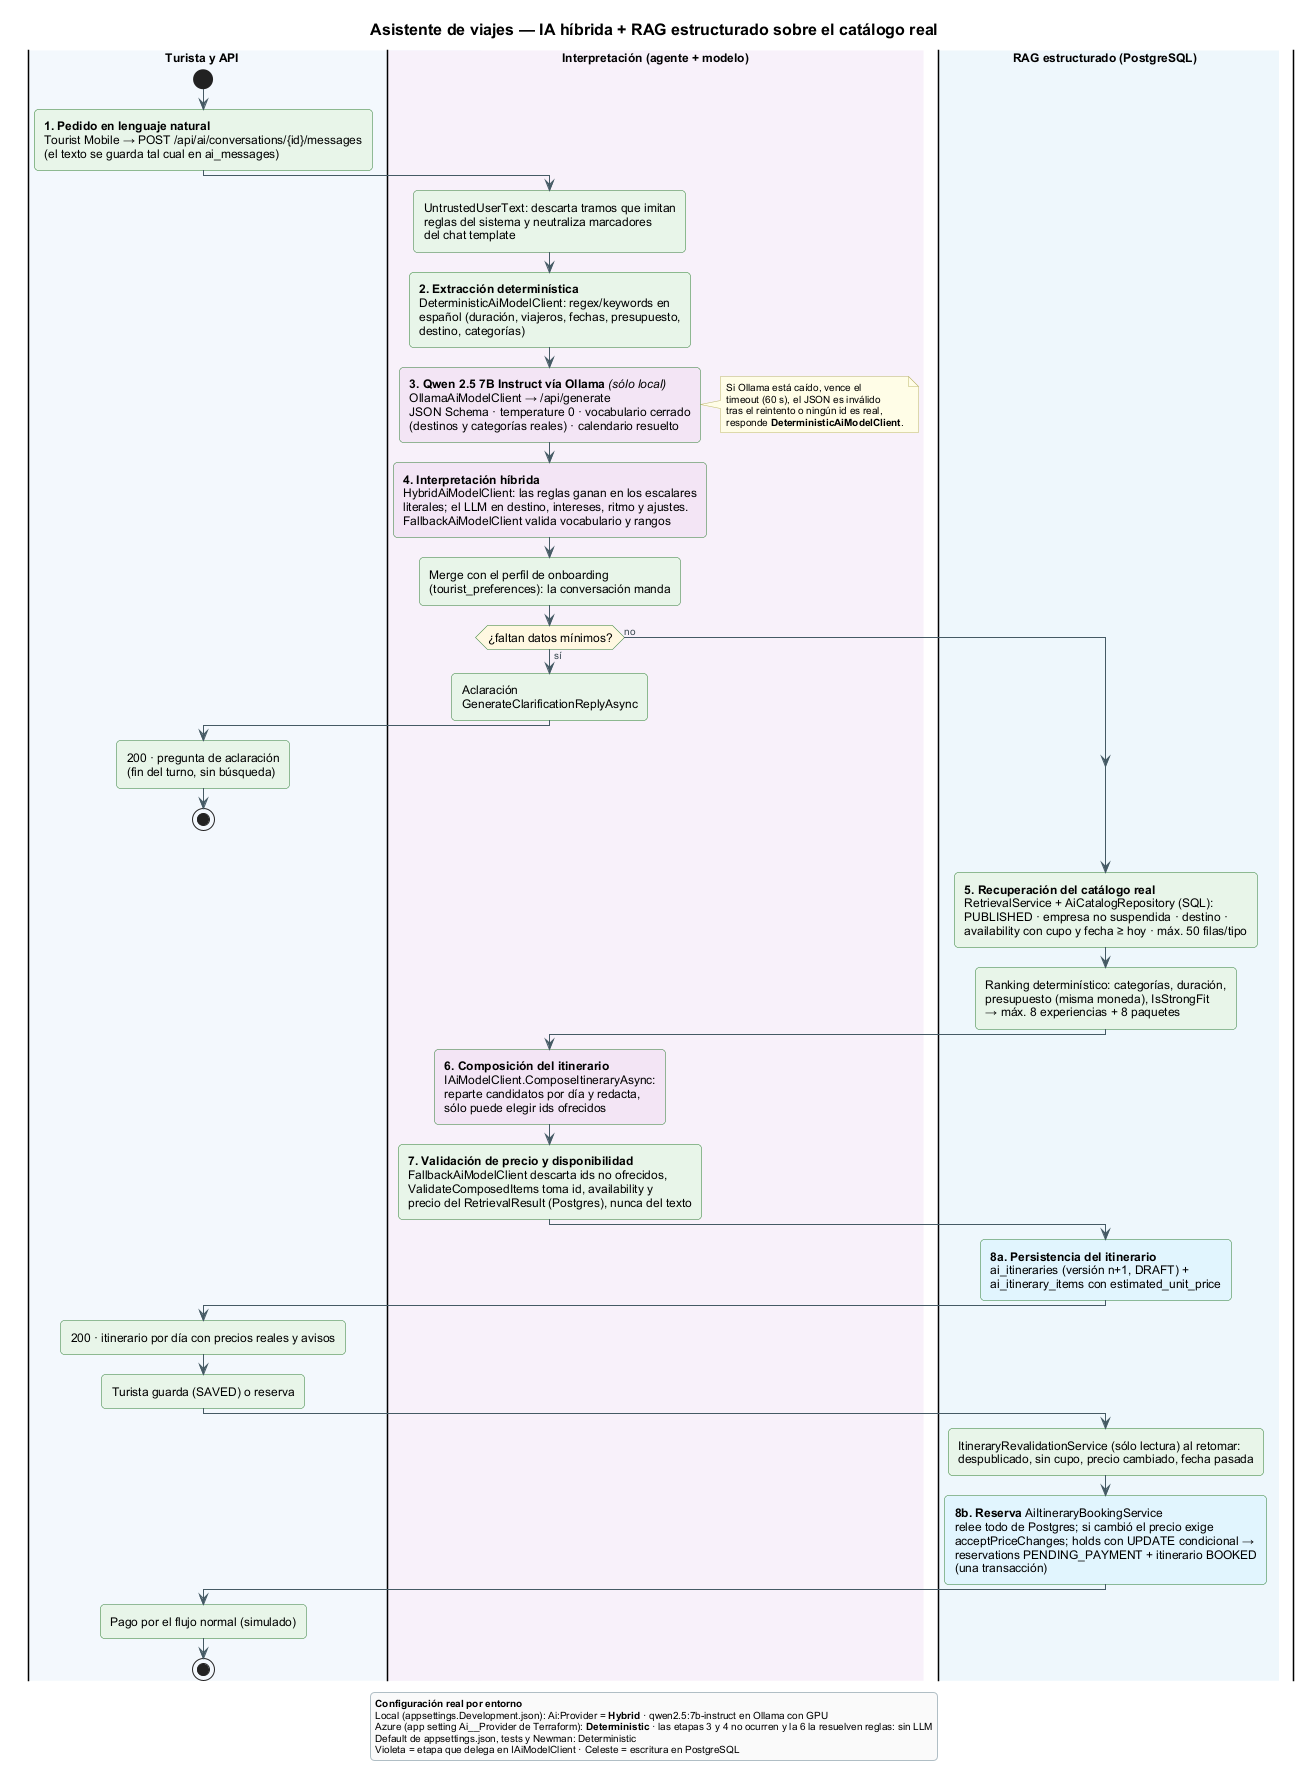

The diagram above was rendered by PlantUML. Its source (embedded in the PNG):
@startuml 06a-flujo-ia-hibrida-rag
' Asistente de viajes: IA híbrida + RAG estructurado sobre el catálogo real, en 8 etapas.
' Evidencia: Modules/Ai/Services/AiConversationService.cs (agente), LlmClients/*.cs, RetrievalService.cs,
' Repositories/AiCatalogRepository.cs, ItineraryRevalidationService.cs, AiItineraryBookingService.cs,
' AiModuleExtensions.cs, appsettings*.json, infra/terraform/locals.tf (Ai__Provider en Azure).
' NO existen: base vectorial, embeddings, pgvector, fine-tuning ni pipeline de entrenamiento.
!include ../_tema.iuml
skinparam activityBackgroundColor #E8F5E9
skinparam activityBorderColor #2E7D32
skinparam activityDiamondBackgroundColor #FFF8E1
skinparam swimlaneTitleFontStyle bold
skinparam swimlaneWidth same

title Asistente de viajes — IA híbrida + RAG estructurado sobre el catálogo real

|#F3F8FD|Turista y API|
start
:**1. Pedido en lenguaje natural**
Tourist Mobile → POST /api/ai/conversations/{id}/messages
(el texto se guarda tal cual en ai_messages);

|#F8F1FA|Interpretación (agente + modelo)|
:UntrustedUserText: descarta tramos que imitan
reglas del sistema y neutraliza marcadores
del chat template;
:**2. Extracción determinística**
DeterministicAiModelClient: regex/keywords en
español (duración, viajeros, fechas, presupuesto,
destino, categorías);
#F3E5F5:**3. Qwen 2.5 7B Instruct vía Ollama** //(sólo local)//
OllamaAiModelClient → /api/generate
JSON Schema · temperature 0 · vocabulario cerrado
(destinos y categorías reales) · calendario resuelto;
note right
  Si Ollama está caído, vence el
  timeout (60 s), el JSON es inválido
  tras el reintento o ningún id es real,
  responde <b>DeterministicAiModelClient</b>.
end note
#F3E5F5:**4. Interpretación híbrida**
HybridAiModelClient: las reglas ganan en los escalares
literales; el LLM en destino, intereses, ritmo y ajustes.
FallbackAiModelClient valida vocabulario y rangos;
:Merge con el perfil de onboarding
(tourist_preferences): la conversación manda;
if (¿faltan datos mínimos?) then (sí)
  :Aclaración
  GenerateClarificationReplyAsync;
  |Turista y API|
  :200 · pregunta de aclaración
  (fin del turno, sin búsqueda);
  stop
else (no)
endif

|#EEF7FC|RAG estructurado (PostgreSQL)|
:**5. Recuperación del catálogo real**
RetrievalService + AiCatalogRepository (SQL):
PUBLISHED · empresa no suspendida · destino ·
availability con cupo y fecha ≥ hoy · máx. 50 filas/tipo;
:Ranking determinístico: categorías, duración,
presupuesto (misma moneda), IsStrongFit
→ máx. 8 experiencias + 8 paquetes;

|Interpretación (agente + modelo)|
#F3E5F5:**6. Composición del itinerario**
IAiModelClient.ComposeItineraryAsync:
reparte candidatos por día y redacta,
sólo puede elegir ids ofrecidos;
:**7. Validación de precio y disponibilidad**
FallbackAiModelClient descarta ids no ofrecidos,
ValidateComposedItems toma id, availability y
precio del RetrievalResult (Postgres), nunca del texto;

|RAG estructurado (PostgreSQL)|
#E1F5FE:**8a. Persistencia del itinerario**
ai_itineraries (versión n+1, DRAFT) +
ai_itinerary_items con estimated_unit_price;

|Turista y API|
:200 · itinerario por día con precios reales y avisos;
:Turista guarda (SAVED) o reserva;

|RAG estructurado (PostgreSQL)|
:ItineraryRevalidationService (sólo lectura) al retomar:
despublicado, sin cupo, precio cambiado, fecha pasada;
#E1F5FE:**8b. Reserva** AiItineraryBookingService
relee todo de Postgres; si cambió el precio exige
acceptPriceChanges; holds con UPDATE condicional →
reservations PENDING_PAYMENT + itinerario BOOKED
(una transacción);
|Turista y API|
:Pago por el flujo normal (simulado);
stop

legend bottom
  <b>Configuración real por entorno</b>
  Local (appsettings.Development.json): Ai:Provider = <b>Hybrid</b> · qwen2.5:7b-instruct en Ollama con GPU
  Azure (app setting Ai~__Provider de Terraform): <b>Deterministic</b> · las etapas 3 y 4 no ocurren y la 6 la resuelven reglas: sin LLM
  Default de appsettings.json, tests y Newman: Deterministic
  Violeta = etapa que delega en IAiModelClient · Celeste = escritura en PostgreSQL
endlegend
@enduml